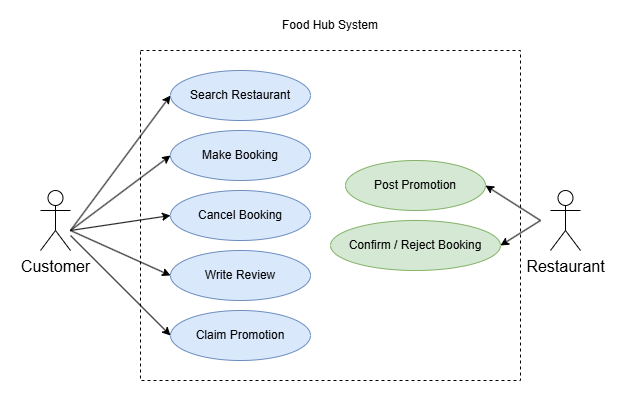

The diagram above was exported from draw.io. Its source (the exported page's mxGraphModel, read from the mxfile embedded in the PNG):
<mxGraphModel dx="1030" dy="562" grid="1" gridSize="10" guides="1" tooltips="1" connect="1" arrows="1" fold="1" page="1" pageScale="1" pageWidth="850" pageHeight="1100" background="none" math="0" shadow="0">
  <root>
    <mxCell id="0" />
    <mxCell id="1" parent="0" />
    <mxCell id="XTAKS8-A0r-C5MHjr-ce-29" parent="1" style="rounded=0;whiteSpace=wrap;html=1;fillColor=none;strokeColor=light-dark(#ffffff, #FFFFFF);" value="" vertex="1">
      <mxGeometry height="400" width="630" x="100" y="80" as="geometry" />
    </mxCell>
    <mxCell id="XTAKS8-A0r-C5MHjr-ce-2" parent="1" style="verticalLabelPosition=bottom;verticalAlign=top;html=1;shape=mxgraph.basic.rect;fillColor2=none;strokeWidth=1;size=20;indent=5;dashed=1;perimeterSpacing=0;rounded=1;" value="" vertex="1">
      <mxGeometry height="330" width="380" x="240" y="130" as="geometry" />
    </mxCell>
    <mxCell id="XTAKS8-A0r-C5MHjr-ce-16" edge="1" parent="1" style="rounded=1;orthogonalLoop=1;jettySize=auto;html=1;entryX=0;entryY=0.5;entryDx=0;entryDy=0;" target="XTAKS8-A0r-C5MHjr-ce-7">
      <mxGeometry relative="1" as="geometry">
        <mxPoint x="170" y="310" as="sourcePoint" />
      </mxGeometry>
    </mxCell>
    <mxCell id="XTAKS8-A0r-C5MHjr-ce-3" parent="1" style="shape=umlActor;verticalLabelPosition=bottom;verticalAlign=top;html=1;rounded=1;" value="&lt;font style=&quot;font-size: 16px;&quot;&gt;Customer&lt;/font&gt;" vertex="1">
      <mxGeometry height="60" width="30" x="140" y="270" as="geometry" />
    </mxCell>
    <mxCell id="XTAKS8-A0r-C5MHjr-ce-6" parent="1" style="shape=umlActor;verticalLabelPosition=bottom;verticalAlign=top;html=1;rounded=1;" value="&lt;font style=&quot;font-size: 16px;&quot;&gt;Restaurant&lt;/font&gt;" vertex="1">
      <mxGeometry height="60" width="30" x="650" y="270" as="geometry" />
    </mxCell>
    <mxCell id="XTAKS8-A0r-C5MHjr-ce-7" parent="1" style="ellipse;whiteSpace=wrap;html=1;fillColor=#dae8fc;strokeColor=#6c8ebf;perimeterSpacing=0;glass=0;rounded=1;" value="Search Restaurant" vertex="1">
      <mxGeometry height="50" width="140" x="270" y="150" as="geometry" />
    </mxCell>
    <mxCell id="XTAKS8-A0r-C5MHjr-ce-8" parent="1" style="ellipse;whiteSpace=wrap;html=1;fillColor=#dae8fc;strokeColor=#6c8ebf;perimeterSpacing=0;glass=0;rounded=1;" value="Make Booking" vertex="1">
      <mxGeometry height="50" width="140" x="270" y="210" as="geometry" />
    </mxCell>
    <mxCell id="XTAKS8-A0r-C5MHjr-ce-9" parent="1" style="ellipse;whiteSpace=wrap;html=1;fillColor=#dae8fc;strokeColor=#6c8ebf;perimeterSpacing=0;glass=0;rounded=1;" value="Cancel Booking" vertex="1">
      <mxGeometry height="50" width="140" x="270" y="270" as="geometry" />
    </mxCell>
    <mxCell id="XTAKS8-A0r-C5MHjr-ce-10" parent="1" style="ellipse;whiteSpace=wrap;html=1;fillColor=#dae8fc;strokeColor=#6c8ebf;perimeterSpacing=0;glass=0;rounded=1;" value="Write Review" vertex="1">
      <mxGeometry height="50" width="140" x="270" y="330" as="geometry" />
    </mxCell>
    <mxCell id="XTAKS8-A0r-C5MHjr-ce-12" parent="1" style="ellipse;whiteSpace=wrap;html=1;fillColor=#d5e8d4;strokeColor=#82b366;perimeterSpacing=0;glass=0;rounded=1;" value="Post Promotion" vertex="1">
      <mxGeometry height="50" width="140" x="445" y="240" as="geometry" />
    </mxCell>
    <mxCell id="XTAKS8-A0r-C5MHjr-ce-13" parent="1" style="ellipse;whiteSpace=wrap;html=1;fillColor=#d5e8d4;strokeColor=#82b366;perimeterSpacing=0;glass=0;rounded=1;" value="&lt;span id=&quot;docs-internal-guid-77a396d4-7fff-ed1d-b632-6203649598b6&quot;&gt;&lt;span style=&quot;font-variant-numeric: normal; font-variant-east-asian: normal; font-variant-alternates: normal; font-variant-position: normal; font-variant-emoji: normal; vertical-align: baseline;&quot;&gt;Confirm / Reject Booking&lt;/span&gt;&lt;/span&gt;" vertex="1">
      <mxGeometry height="50" width="170" x="430" y="300" as="geometry" />
    </mxCell>
    <mxCell id="XTAKS8-A0r-C5MHjr-ce-14" parent="1" style="ellipse;whiteSpace=wrap;html=1;fillColor=#dae8fc;strokeColor=#6c8ebf;perimeterSpacing=0;glass=0;rounded=1;" value="Claim Promotion" vertex="1">
      <mxGeometry height="50" width="140" x="270" y="390" as="geometry" />
    </mxCell>
    <mxCell id="XTAKS8-A0r-C5MHjr-ce-17" edge="1" parent="1" style="rounded=1;orthogonalLoop=1;jettySize=auto;html=1;entryX=0;entryY=0.5;entryDx=0;entryDy=0;" target="XTAKS8-A0r-C5MHjr-ce-8">
      <mxGeometry relative="1" as="geometry">
        <mxPoint x="170" y="310" as="sourcePoint" />
        <mxPoint x="380" y="300" as="targetPoint" />
      </mxGeometry>
    </mxCell>
    <mxCell id="XTAKS8-A0r-C5MHjr-ce-18" edge="1" parent="1" style="rounded=1;orthogonalLoop=1;jettySize=auto;html=1;entryX=0;entryY=0.5;entryDx=0;entryDy=0;" target="XTAKS8-A0r-C5MHjr-ce-9">
      <mxGeometry relative="1" as="geometry">
        <mxPoint x="170" y="310" as="sourcePoint" />
        <mxPoint x="390" y="320" as="targetPoint" />
      </mxGeometry>
    </mxCell>
    <mxCell id="XTAKS8-A0r-C5MHjr-ce-19" edge="1" parent="1" style="rounded=1;orthogonalLoop=1;jettySize=auto;html=1;entryX=0;entryY=0.5;entryDx=0;entryDy=0;" target="XTAKS8-A0r-C5MHjr-ce-10">
      <mxGeometry relative="1" as="geometry">
        <mxPoint x="170" y="310" as="sourcePoint" />
        <mxPoint x="380" y="340" as="targetPoint" />
      </mxGeometry>
    </mxCell>
    <mxCell id="XTAKS8-A0r-C5MHjr-ce-22" edge="1" parent="1" source="XTAKS8-A0r-C5MHjr-ce-3" style="rounded=1;orthogonalLoop=1;jettySize=auto;html=1;entryX=0;entryY=0.5;entryDx=0;entryDy=0;" target="XTAKS8-A0r-C5MHjr-ce-14">
      <mxGeometry relative="1" as="geometry">
        <mxPoint x="170" y="320" as="sourcePoint" />
        <mxPoint x="500" y="425" as="targetPoint" />
      </mxGeometry>
    </mxCell>
    <mxCell id="XTAKS8-A0r-C5MHjr-ce-23" edge="1" parent="1" style="rounded=1;orthogonalLoop=1;jettySize=auto;html=1;entryX=1;entryY=0.5;entryDx=0;entryDy=0;" target="XTAKS8-A0r-C5MHjr-ce-12">
      <mxGeometry relative="1" as="geometry">
        <mxPoint x="640" y="300" as="sourcePoint" />
        <mxPoint x="650" y="415" as="targetPoint" />
      </mxGeometry>
    </mxCell>
    <mxCell id="XTAKS8-A0r-C5MHjr-ce-24" edge="1" parent="1" style="rounded=1;orthogonalLoop=1;jettySize=auto;html=1;entryX=1;entryY=0.5;entryDx=0;entryDy=0;" target="XTAKS8-A0r-C5MHjr-ce-13">
      <mxGeometry relative="1" as="geometry">
        <mxPoint x="640" y="300" as="sourcePoint" />
        <mxPoint x="650" y="340" as="targetPoint" />
      </mxGeometry>
    </mxCell>
    <mxCell id="XTAKS8-A0r-C5MHjr-ce-28" parent="1" style="text;html=1;whiteSpace=wrap;strokeColor=none;fillColor=none;align=center;verticalAlign=middle;rounded=1;" value="Food Hub System" vertex="1">
      <mxGeometry height="30" width="130" x="365" y="90" as="geometry" />
    </mxCell>
  </root>
</mxGraphModel>